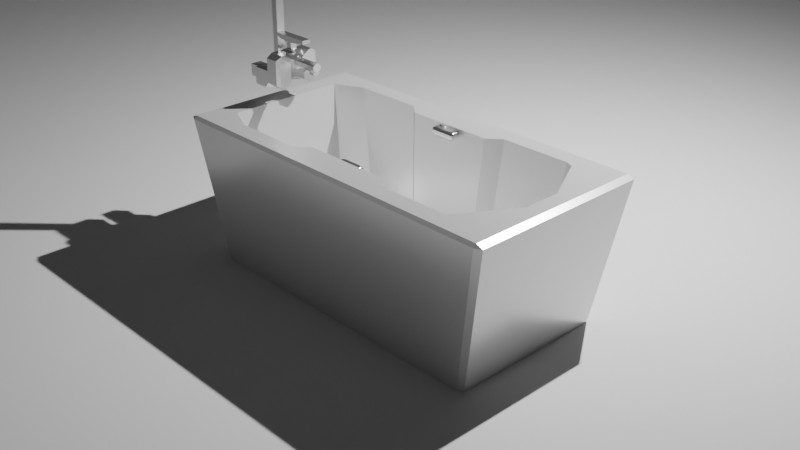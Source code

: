 # Source: bathtub.blend  (saved by Blender 4.2.66; exported with 4.5.12 LTS)
import bpy
from mathutils import Matrix  # noqa: F401  (used for matrix-valued properties, if any)

bpy.ops.wm.read_factory_settings(use_empty=True)
scene = bpy.context.scene
scene.name = 'Scene'

# ---- collections
col_collection = bpy.data.collections.new('Collection'); scene.collection.children.link(col_collection)

# ---- materials (node trees are filled in below, after node groups)
mat_material = bpy.data.materials.new('Material')
mat_material.alpha_threshold = 0.0
mat_material.use_transparent_shadow = False
mat_material.roughness = 0.5
mat_material.line_color = (0.0, 0.0, 0.0, 1.0)
mat_material_003 = bpy.data.materials.new('Material.003')

# ---- material node trees
mat_material.use_nodes = True; mat_material.node_tree.nodes.clear()
_N = mat_material.node_tree.nodes; _L = mat_material.node_tree.links
n0 = _N.new('ShaderNodeOutputMaterial'); n0.name = 'Material Output'; n0.location = (366, 239)
n1 = _N.new('ShaderNodeBsdfPrincipled'); n1.name = 'Principled BSDF'; n1.location = (-264, 227)
n1.inputs[3].default_value = 1.45
n2 = _N.new('ShaderNodeBsdfAnisotropic'); n2.name = 'Glossy BSDF'; n2.location = (-149, 487)
n2.inputs[1].default_value = 0.2846
n3 = _N.new('ShaderNodeMixShader'); n3.name = 'Mix Shader'; n3.location = (152, 298)
_L.new(n3.outputs[0], n0.inputs[0])
_L.new(n1.outputs[0], n3.inputs[1])
_L.new(n2.outputs[0], n3.inputs[2])
n0.is_active_output = True
mat_material_003.use_nodes = True; mat_material_003.node_tree.nodes.clear()
_N = mat_material_003.node_tree.nodes; _L = mat_material_003.node_tree.links
n0 = _N.new('ShaderNodeBsdfPrincipled'); n0.name = 'Principled BSDF'; n0.location = (10, 300)
n0.inputs[1].default_value = 0.95
n0.inputs[2].default_value = 0.2
n1 = _N.new('ShaderNodeOutputMaterial'); n1.name = 'Material Output'; n1.location = (300, 300)
_L.new(n0.outputs[0], n1.inputs[0])
n1.is_active_output = True

# ---- world
world_world = bpy.data.worlds.new('World'); scene.world = world_world
world_world.use_nodes = True; world_world.node_tree.nodes.clear()
_N = world_world.node_tree.nodes; _L = world_world.node_tree.links
n0 = _N.new('ShaderNodeOutputWorld'); n0.name = 'World Output'; n0.location = (300, 300)
n1 = _N.new('ShaderNodeBackground'); n1.name = 'Background'; n1.location = (10, 300)
n1.inputs[0].default_value = (0.05088, 0.05088, 0.05088, 1.0)
_L.new(n1.outputs[0], n0.inputs[0])
n0.is_active_output = True
world_world.color = (0.05088, 0.05088, 0.05088)
world_world.sun_shadow_jitter_overblur = 0.0

# ---- cameras
cam_camera = bpy.data.cameras.new('Camera')
cam_camera.clip_end = 100.0
cam_camera.ortho_scale = 7.314

# ---- lights
light_light = bpy.data.lights.new('Light', 'AREA')
light_light.energy = 1000.0
light_light.shadow_soft_size = 0.1
light_light.shape = 'RECTANGLE'
light_light.size = 0.1
light_light.size_y = 0.1

# ---- meshes
me_cube = bpy.data.meshes.new('Cube')
me_cube.from_pydata([(0.5868, 0.535, -0.6895), (0.5991, 0.6904, -0.4914), (0.6129, 0.5459, -0.4914), (0.6129, -0.5459, -0.4914), (0.5991, -0.6904, -0.4914), (0.5868, -0.535, -0.6895), (-0.7586, 0.5459, -0.4914), (-0.5991, 0.6904, -0.4914), (-0.5868, 0.535, -0.6895), (-0.5868, -0.535, -0.6895), (-0.5991, -0.6904, -0.4914), (-0.7586, -0.5459, -0.4914), (0.2639, 0.535, -0.6895), (-0.2639, 0.535, -0.6895), (-0.2694, 0.6904, -0.4914), (0.2694, 0.6904, -0.4914), (-0.2639, -0.535, -0.6895), (0.2639, -0.535, -0.6895), (0.2694, -0.6904, -0.4914), (-0.2694, -0.6904, -0.4914), (0.2026, 0.4521, -0.6895), (-0.2026, 0.4521, -0.6895), (-0.2069, 0.5835, -0.4914), (0.2069, 0.5835, -0.4914), (-0.2026, -0.4521, -0.6895), (0.2026, -0.4521, -0.6895), (0.2069, -0.5835, -0.4914), (-0.2069, -0.5835, -0.4914), (-0.855, -0.6312, 1.0), (-0.855, 0.6312, 1.0), (-0.6955, 0.7757, 1.0), (-0.7376, -0.7376, 1.0), (-0.2402, 0.6556, 1.0), (-0.2517, 0.6753, 1.0), (-0.3128, 0.7757, 1.0), (0.3128, 0.7757, 1.0), (0.3013, 0.7561, 1.0), (0.6955, 0.7757, 1.0), (0.7376, 0.7376, 1.0), (0.2402, 0.6556, 1.0), (-0.3128, -0.7757, 1.0), (-0.6955, -0.7757, 1.0), (0.2402, -0.6556, 1.0), (0.2517, -0.6753, 1.0), (-0.2402, -0.6556, 1.0), (-0.3013, -0.7561, 1.0), (0.6955, -0.7757, 1.0), (0.3128, -0.7757, 1.0), (0.8809, -0.1969, 1.0), (0.7537, -0.6238, 0.4289), (0.7537, 0.6238, 0.4289), (0.8809, 0.1969, 1.0), (0.9638, 1.0, 0.9638), (0.9638, 0.9638, 1.0), (1.0, 0.9638, 0.9638), (0.8267, 0.8577, -1.0), (0.8577, 0.8267, -1.0), (0.9638, -1.0, 0.9638), (1.0, -0.9638, 0.9638), (0.9638, -0.9638, 1.0), (0.8577, -0.8267, -1.0), (0.8267, -0.8577, -1.0), (-0.9638, 1.0, 0.9638), (-1.0, 0.9638, 0.9638), (-0.9638, 0.9638, 1.0), (-0.8577, 0.8267, -1.0), (-0.8267, 0.8577, -1.0), (-1.0, -0.9638, 0.9638), (-0.9638, -1.0, 0.9638), (-0.9638, -0.9638, 1.0), (-0.8267, -0.8577, -1.0), (-0.8577, -0.8267, -1.0)], [], [(56, 54, 58, 60), (3, 4, 46, 48, 49), (71, 67, 63, 65), (61, 57, 68, 70), (66, 62, 52, 55), (65, 66, 55, 56, 60, 61, 70, 71), (12, 17, 5, 0), (11, 6, 29, 28), (19, 10, 41, 40), (37, 38, 53, 64, 69, 31, 28, 29, 30, 34, 33, 32, 39, 36, 35), (0, 2, 1), (3, 5, 4), (6, 8, 7), (9, 11, 10), (8, 6, 11, 9), (13, 14, 7, 8), (10, 11, 28, 31, 41), (37, 1, 2, 50, 51, 38), (6, 7, 30, 29), (17, 18, 4, 5), (5, 3, 2, 0), (35, 15, 1, 37), (7, 14, 34, 30), (39, 23, 15, 35, 36), (9, 10, 19, 16), (25, 26, 18, 17), (0, 1, 15, 12), (21, 22, 14, 13), (4, 18, 47, 46), (27, 19, 40, 45, 44), (8, 9, 16, 13), (20, 25, 17, 12), (13, 16, 24, 21), (21, 24, 25, 20), (18, 26, 42, 43, 47), (26, 27, 44, 42), (12, 15, 23, 20), (20, 23, 22, 21), (16, 19, 27, 24), (24, 27, 26, 25), (14, 22, 32, 33, 34), (22, 23, 39, 32), (48, 51, 50, 49), (2, 3, 49, 50), (52, 53, 54), (57, 58, 59), (62, 63, 64), (67, 68, 69), (52, 62, 64, 53), (63, 67, 69, 64), (59, 69, 68, 57), (53, 59, 58, 54), (57, 61, 60, 58), (67, 71, 70, 68), (62, 66, 65, 63), (54, 56, 55, 52), (44, 45, 40, 41, 31, 69, 59, 53, 38, 51, 48, 46, 47, 43, 42)])
_uv = me_cube.uv_layers.new(name='UVMap')
_uv.uv.foreach_set('vector', [0.375, 0.5045, 0.6205, 0.5045, 0.6205, 0.7455, 0.375, 0.7455, 0.3973, 0.7244, 0.3973, 0.7757, 0.5649, 0.7736, 0.5649, 0.7264, 0.5505, 0.7262, 0.375, 0.004526, 0.6205, 0.004526, 0.6205, 0.2455, 0.375, 0.2455, 0.375, 0.7545, 0.6205, 0.7545, 0.6205, 0.9955, 0.375, 0.9955, 0.375, 0.2545, 0.6205, 0.2545, 0.6205, 0.4955, 0.375, 0.4955, 0.125, 0.5045, 0.1295, 0.5, 0.3705, 0.5, 0.375, 0.5045, 0.375, 0.7455, 0.3705, 0.75, 0.1295, 0.75, 0.125, 0.7455, 0.2828, 0.5265, 0.2828, 0.7235, 0.3484, 0.7235, 0.3484, 0.5265, 0.3973, 0.02565, 0.3973, 0.2244, 0.5649, 0.2264, 0.5649, 0.02359, 0.3973, 0.9081, 0.3973, 0.9743, 0.5649, 0.9764, 0.5649, 0.9088, 0.6631, 0.528, 0.6578, 0.5328, 0.6295, 0.5045, 0.8705, 0.5045, 0.8705, 0.7455, 0.8422, 0.7172, 0.8569, 0.7039, 0.8569, 0.5461, 0.8369, 0.528, 0.7891, 0.528, 0.7815, 0.5406, 0.78, 0.543, 0.72, 0.543, 0.7123, 0.5305, 0.7109, 0.528, 0.3484, 0.5265, 0.375, 0.5245, 0.3504, 0.5, 0.375, 0.7255, 0.3484, 0.7235, 0.3504, 0.75, 0.125, 0.5245, 0.1516, 0.5265, 0.1496, 0.5, 0.1516, 0.7235, 0.125, 0.7255, 0.1496, 0.75, 0.1516, 0.5265, 0.125, 0.5245, 0.125, 0.7255, 0.1516, 0.7235, 0.2172, 0.5265, 0.2165, 0.5, 0.1496, 0.5, 0.1516, 0.5265, 0.3973, 0.9743, 0.3955, 1.0, 0.5632, 1.0, 0.5645, 0.9826, 0.5649, 0.9764, 0.5649, 0.4764, 0.3973, 0.4743, 0.3973, 0.5256, 0.5505, 0.5238, 0.5649, 0.5236, 0.5649, 0.4888, 0.3973, 0.2244, 0.3973, 0.2757, 0.5649, 0.2736, 0.5649, 0.2264, 0.2828, 0.7235, 0.2835, 0.75, 0.3504, 0.75, 0.3484, 0.7235, 0.3484, 0.7235, 0.3973, 0.7244, 0.3973, 0.5256, 0.3484, 0.5265, 0.5649, 0.4088, 0.3973, 0.4081, 0.3973, 0.4743, 0.5649, 0.4764, 0.3973, 0.2757, 0.3973, 0.3419, 0.5649, 0.3412, 0.5649, 0.2736, 0.5649, 0.3863, 0.3973, 0.386, 0.3973, 0.4081, 0.5649, 0.4088, 0.5649, 0.4051, 0.1516, 0.7235, 0.1496, 0.75, 0.2165, 0.75, 0.2172, 0.7235, 0.2609, 0.7235, 0.2612, 0.75, 0.2835, 0.75, 0.2828, 0.7235, 0.3484, 0.5265, 0.3504, 0.5, 0.2835, 0.5, 0.2828, 0.5265, 0.2391, 0.5265, 0.2388, 0.5, 0.2165, 0.5, 0.2172, 0.5265, 0.3973, 0.7757, 0.3973, 0.8419, 0.5649, 0.8412, 0.5649, 0.7736, 0.3973, 0.886, 0.3973, 0.9081, 0.5649, 0.9088, 0.5649, 0.9051, 0.5649, 0.8863, 0.1516, 0.5265, 0.1516, 0.7235, 0.2172, 0.7235, 0.2172, 0.5265, 0.2609, 0.5265, 0.2609, 0.7235, 0.2828, 0.7235, 0.2828, 0.5265, 0.2172, 0.5265, 0.2172, 0.7235, 0.2391, 0.7235, 0.2391, 0.5265, 0.2391, 0.5265, 0.2391, 0.7235, 0.2609, 0.7235, 0.2609, 0.5265, 0.3973, 0.8419, 0.3973, 0.864, 0.5649, 0.8637, 0.5649, 0.8601, 0.5649, 0.8412, 0.3973, 0.864, 0.3973, 0.886, 0.5649, 0.8863, 0.5649, 0.8637, 0.2828, 0.5265, 0.2835, 0.5, 0.2612, 0.5, 0.2609, 0.5265, 0.2609, 0.5265, 0.2612, 0.5, 0.2388, 0.5, 0.2391, 0.5265, 0.2172, 0.7235, 0.2165, 0.75, 0.2388, 0.75, 0.2391, 0.7235, 0.2391, 0.7235, 0.2388, 0.75, 0.2612, 0.75, 0.2609, 0.7235, 0.3973, 0.3419, 0.3973, 0.364, 0.5649, 0.3637, 0.5649, 0.3601, 0.5649, 0.3412, 0.3973, 0.364, 0.3973, 0.386, 0.5649, 0.3863, 0.5649, 0.3637, 0.6431, 0.7039, 0.6431, 0.5461, 0.6431, 0.547, 0.6431, 0.703, 0.3973, 0.5256, 0.3973, 0.7244, 0.5505, 0.7262, 0.5505, 0.5238, 0.6205, 0.4955, 0.625, 0.4955, 0.6205, 0.5, 0.6205, 0.7545, 0.6205, 0.75, 0.625, 0.7545, 0.6205, 0.25, 0.6205, 0.2455, 0.625, 0.2455, 0.6205, 0.004526, 0.6205, 0.0, 0.625, 0.004526, 0.6205, 0.4955, 0.6205, 0.2545, 0.625, 0.2545, 0.625, 0.4955, 0.6205, 0.2455, 0.6205, 0.004526, 0.625, 0.004526, 0.625, 0.2455, 0.625, 0.7545, 0.625, 0.9955, 0.6205, 0.9955, 0.6205, 0.7545, 0.6295, 0.5045, 0.6295, 0.7458, 0.6205, 0.7455, 0.6205, 0.5045, 0.6205, 0.7545, 0.375, 0.7545, 0.375, 0.7455, 0.6205, 0.7455, 0.6205, 0.004526, 0.375, 0.004526, 0.375, 0.0, 0.6205, 0.0, 0.6205, 0.2545, 0.375, 0.2545, 0.375, 0.2455, 0.6205, 0.2455, 0.6205, 0.5045, 0.375, 0.5045, 0.375, 0.4955, 0.6205, 0.4955, 0.78, 0.707, 0.7877, 0.7195, 0.7891, 0.722, 0.8369, 0.722, 0.8422, 0.7172, 0.8705, 0.7455, 0.6295, 0.7458, 0.6295, 0.5045, 0.6578, 0.5328, 0.6431, 0.5461, 0.6431, 0.7039, 0.6631, 0.722, 0.7109, 0.722, 0.7185, 0.7094, 0.72, 0.707])
me_cube.materials.append(mat_material)
me_cube.use_mirror_vertex_groups = False
me_cube.update()
me_cube_002 = bpy.data.meshes.new('Cube.002')
me_cube_002.from_pydata([(-1.0, -1.0, -1.0), (-1.0, -1.0, 1.0), (-1.0, 1.0, -1.0), (-1.0, 1.0, 1.0), (1.0, -1.0, -1.0), (1.0, -1.0, 1.0), (1.0, 1.0, -1.0), (1.0, 1.0, 1.0), (0.5868, 1.0, -1.0), (-0.5868, 1.0, -1.0), (-0.5868, 1.0, 1.0), (0.5868, 1.0, 1.0), (-0.5868, -1.0, -1.0), (0.5868, -1.0, -1.0), (0.5868, -1.0, 1.0), (-0.5868, -1.0, 1.0), (-1.0, 0.2524, -1.0), (-1.0, 0.2524, 1.0), (1.0, 0.2524, -1.0), (1.0, 0.2524, 1.0), (0.5868, 0.2524, 1.0), (-0.5868, 0.2524, 1.0), (-0.5868, 0.2524, -1.0), (0.5868, 0.2524, -1.0), (-1.0, -3.048, -1.0), (-1.0, -3.048, 1.0), (1.0, -3.048, 1.0), (1.0, -3.048, -1.0), (0.5868, -3.048, -1.0), (-0.5868, -3.048, 1.0), (-0.5868, -3.048, -1.0), (0.5868, -3.048, 1.0)], [], [(16, 17, 3, 2), (8, 11, 7, 6), (18, 19, 5, 4), (1, 0, 24, 25), (23, 18, 4, 13), (21, 17, 1, 15), (19, 20, 14, 5), (16, 22, 12, 0), (12, 15, 29, 30), (2, 3, 10, 9), (9, 10, 11, 8), (9, 8, 23, 22), (2, 9, 22, 16), (11, 10, 21, 20), (7, 11, 20, 19), (10, 3, 17, 21), (8, 6, 18, 23), (6, 7, 19, 18), (0, 1, 17, 16), (14, 20, 23, 13), (15, 12, 22, 21), (23, 20, 21, 22), (30, 29, 25, 24), (27, 26, 31, 28), (13, 4, 27, 28), (5, 14, 31, 26), (14, 13, 28, 31), (15, 1, 25, 29), (4, 5, 26, 27), (0, 12, 30, 24)])
me_cube_002.polygons.foreach_set('use_smooth', [True] * 30)
_uv = me_cube_002.uv_layers.new(name='UVMap')
_uv.uv.foreach_set('vector', [0.375, 0.125, 0.625, 0.125, 0.625, 0.25, 0.375, 0.25, 0.375, 0.4167, 0.625, 0.4167, 0.625, 0.5, 0.375, 0.5, 0.375, 0.625, 0.625, 0.625, 0.625, 0.75, 0.375, 0.75, 0.625, 0.0, 0.375, 0.0, 0.375, 0.0, 0.625, 0.0, 0.2917, 0.625, 0.375, 0.625, 0.375, 0.75, 0.2917, 0.75, 0.7917, 0.625, 0.875, 0.625, 0.875, 0.75, 0.7917, 0.75, 0.625, 0.625, 0.7083, 0.625, 0.7083, 0.75, 0.625, 0.75, 0.125, 0.625, 0.2083, 0.625, 0.2083, 0.75, 0.125, 0.75, 0.375, 0.9167, 0.625, 0.9167, 0.625, 0.9167, 0.375, 0.9167, 0.375, 0.25, 0.625, 0.25, 0.625, 0.3333, 0.375, 0.3333, 0.375, 0.3333, 0.625, 0.3333, 0.625, 0.4167, 0.375, 0.4167, 0.2083, 0.5, 0.2917, 0.5, 0.2917, 0.625, 0.2083, 0.625, 0.125, 0.5, 0.2083, 0.5, 0.2083, 0.625, 0.125, 0.625, 0.7083, 0.5, 0.7917, 0.5, 0.7917, 0.625, 0.7083, 0.625, 0.625, 0.5, 0.7083, 0.5, 0.7083, 0.625, 0.625, 0.625, 0.7917, 0.5, 0.875, 0.5, 0.875, 0.625, 0.7917, 0.625, 0.2917, 0.5, 0.375, 0.5, 0.375, 0.625, 0.2917, 0.625, 0.375, 0.5, 0.625, 0.5, 0.625, 0.625, 0.375, 0.625, 0.375, 0.0, 0.625, 0.0, 0.625, 0.125, 0.375, 0.125, 0.625, 0.8333, 0.7083, 0.625, 0.2917, 0.625, 0.375, 0.8333, 0.625, 0.9167, 0.375, 0.9167, 0.2083, 0.625, 0.7917, 0.625, 0.2917, 0.625, 0.7083, 0.625, 0.7917, 0.625, 0.2083, 0.625, 0.375, 0.9167, 0.625, 0.9167, 0.625, 1.0, 0.375, 1.0, 0.375, 0.75, 0.625, 0.75, 0.625, 0.8333, 0.375, 0.8333, 0.2917, 0.75, 0.375, 0.75, 0.375, 0.75, 0.2917, 0.75, 0.625, 0.75, 0.7083, 0.75, 0.7083, 0.75, 0.625, 0.75, 0.625, 0.8333, 0.375, 0.8333, 0.375, 0.8333, 0.625, 0.8333, 0.7917, 0.75, 0.875, 0.75, 0.875, 0.75, 0.7917, 0.75, 0.375, 0.75, 0.625, 0.75, 0.625, 0.75, 0.375, 0.75, 0.125, 0.75, 0.2083, 0.75, 0.2083, 0.75, 0.125, 0.75])
me_cube_002.materials.append(mat_material_003)
me_cube_002.update()
me_cube_001 = bpy.data.meshes.new('Cube.001')
me_cube_001.from_pydata([(-0.3333, 0.2725, 1.0), (0.3333, 0.2725, 1.0), (1.0, 0.2725, 0.0), (0.02322, -1.111, 0.7734), (0.1823, -1.111, 0.6143), (-1.0, 0.2725, 0.0), (-0.3333, 0.2725, 0.0), (0.3333, 0.2725, 0.0), (-0.3333, 1.565, -1.0), (-1.0, 1.565, -1.0), (1.0, 1.565, 0.0), (1.0, 1.565, -1.0), (-1.0, 1.565, 0.0), (0.3333, 1.565, -1.0), (-0.3333, 1.565, 0.0), (0.3333, 1.565, 0.0), (0.1358, -0.623, 1.147), (-0.1358, -0.623, 1.147), (-0.1358, -0.1045, 1.147), (0.1358, -0.1045, 1.147), (0.1358, -0.623, 1.459), (-0.1358, -0.623, 1.459), (-0.1358, -0.1045, 1.459), (0.1358, -0.1045, 1.459), (0.1812, -0.7097, 1.547), (-0.1812, -0.7097, 1.547), (-0.1812, -0.01786, 1.547), (0.1812, -0.01786, 1.547), (0.1812, -2.236, 1.67), (-0.1812, -2.236, 1.67), (-0.1812, 0.8382, 1.67), (0.1812, 0.8382, 1.67), (0.1812, -2.236, 1.885), (-0.1812, -2.236, 1.885), (-0.1812, 0.8382, 1.885), (0.1812, 0.8382, 1.885), (-0.1749, 0.4936, 0.7624), (0.1749, 0.4936, 0.7624), (-0.1749, 0.4936, 0.2376), (0.1749, 0.4936, 0.2376), (-0.1749, 0.9088, 0.7624), (0.1749, 0.9088, 0.7624), (-0.1749, 0.9088, 0.2376), (0.1749, 0.9088, 0.2376), (-0.1749, 1.477, 0.7624), (0.1749, 1.477, 0.7624), (-0.1749, 1.477, 0.2376), (0.1749, 1.477, 0.2376), (-0.1749, 0.9088, 20.55), (0.1749, 0.9088, 20.55), (-0.1749, 1.477, 20.55), (0.1749, 1.477, 20.55), (0.1749, 1.477, 20.35), (0.1749, 0.9088, 20.35), (-0.1749, 0.9088, 20.35), (-0.1749, 1.477, 20.35), (0.04247, -1.0, 1.0), (0.3333, -1.0, 0.7091), (0.6242, -1.0, 1.0), (0.3333, -0.7091, 1.0), (0.2057, -0.7564, 1.095), (-0.3333, -1.0, 0.7091), (-0.04247, -1.0, 1.0), (-0.2057, -0.7564, 1.095), (-0.3333, -0.7091, 1.0), (-0.6242, -1.0, 1.0), (0.3333, -1.0, 0.2909), (0.04247, -1.0, 0.0), (0.3333, -0.7091, 0.0), (0.3333, -1.0, -0.2909), (0.6242, -1.0, 0.0), (-0.04247, -1.0, 0.0), (-0.3333, -1.0, 0.2909), (-0.6242, -1.0, 0.0), (-0.3333, -1.0, -0.2909), (-0.3333, -0.7091, 0.0), (0.1823, -3.458, 0.6143), (0.02322, -3.458, 0.7734), (-0.02322, -3.458, 0.7734), (-0.1823, -3.458, 0.6143), (0.02322, -3.458, 0.2266), (0.1823, -3.458, 0.3857), (-0.1823, -3.458, 0.3857), (-0.02322, -3.458, 0.2266), (0.748, 0.2725, 1.0), (1.0, 0.2725, 0.748), (-0.1823, -1.111, 0.6143), (0.748, -1.0, 1.0), (-1.0, 0.2725, 0.748), (-0.748, 0.2725, 1.0), (-0.748, -1.0, 1.0), (-0.02322, -1.111, 0.7734), (1.0, 0.2725, -0.7051), (0.7051, 0.2725, -1.0), (1.0, 0.5674, -1.0), (0.7051, -1.0, -1.0), (-0.1823, -1.111, 0.3857), (-0.7051, 0.2725, -1.0), (-1.0, 0.2725, -0.7051), (-1.0, 0.5674, -1.0), (-0.02322, -1.111, 0.2266), (-0.7051, -1.0, -1.0), (0.6283, 0.2725, -1.0), (0.3333, 0.2725, -0.7051), (0.3333, 0.5674, -1.0), (-0.3333, 0.2725, -0.7051), (-0.6283, 0.2725, -1.0), (-0.3333, 0.5674, -1.0), (-0.6283, -1.0, -1.0), (-0.3333, -1.0, -0.7051), (0.3333, -1.0, -0.7051), (0.6283, -1.0, -1.0), (-1.0, -0.846, 0.0), (-0.846, -1.0, 0.0), (0.846, -1.0, 0.0), (1.0, -0.846, 0.0), (0.846, -1.0, 0.902), (1.0, -0.846, 0.748), (-1.0, -0.846, 0.748), (-0.846, -1.0, 0.902), (1.0, -0.846, -0.7051), (0.846, -1.0, -0.8591), (-0.846, -1.0, -0.8591), (-1.0, -0.846, -0.7051), (0.1823, -1.111, 0.3857), (0.02322, -1.111, 0.2266), (-0.123, -3.288, 0.2266), (-0.1823, -3.288, 0.6143), (0.02322, -3.288, 0.7734), (0.1823, -3.288, 0.3857), (0.123, -3.288, 0.2266), (0.1823, -3.288, 0.6143), (-0.1823, -3.288, 0.3857), (-0.02322, -3.288, 0.7734), (0.123, -2.782, 0.2266), (0.1823, -2.782, 0.6143), (-0.1823, -2.782, 0.3857), (-0.02322, -2.782, 0.7734), (-0.123, -2.782, 0.2266), (-0.1823, -2.782, 0.6143), (0.02322, -2.782, 0.7734), (0.1823, -2.782, 0.3857), (-0.123, -2.782, 0.04043), (-0.08909, -2.816, 0.006545), (-0.08909, -3.254, 0.006545), (-0.123, -3.288, 0.04043), (0.08909, -3.254, 0.006545), (0.123, -3.288, 0.04043), (0.08909, -2.816, 0.006545), (0.123, -2.782, 0.04043), (0.1749, 0.9088, 19.8), (-0.1749, 0.9088, 19.8), (-0.1749, 1.477, 19.8), (0.1749, 1.477, 19.8), (0.1749, -9.988, 20.35), (-0.1749, -9.988, 20.35), (0.1749, -9.988, 19.8), (-0.1749, -9.988, 19.8), (0.1749, -10.65, 20.35), (-0.1749, -10.65, 20.35), (0.1749, -10.65, 19.8), (-0.1749, -10.65, 19.8), (0.2616, -9.824, 19.62), (-0.2616, -9.824, 19.62), (0.2616, -10.81, 19.62), (-0.2616, -10.81, 19.62), (0.8504, -8.713, 19.39), (-0.8504, -8.713, 19.39), (0.8504, -11.92, 19.39), (-0.8504, -11.92, 19.39), (0.8504, -8.713, 19.03), (-0.8504, -8.713, 19.03), (0.8504, -11.92, 19.03), (-0.8504, -11.92, 19.03), (-0.3333, 1.846, -1.0), (-1.0, 1.846, -1.0), (1.0, 1.846, 0.0), (1.0, 1.846, -1.0), (-1.0, 1.846, 0.0), (0.3333, 1.846, -1.0), (-0.3333, 1.846, 0.0), (0.3333, 1.846, 0.0), (-0.232, 2.364, -0.848), (-0.696, 2.364, -0.848), (0.696, 2.364, -0.152), (0.696, 2.364, -0.848), (-0.696, 2.364, -0.152), (0.232, 2.364, -0.848), (-0.232, 2.364, -0.152), (0.232, 2.364, -0.152), (-0.232, 3.247, -0.848), (-0.696, 3.247, -0.848), (0.696, 3.247, -0.152), (0.696, 3.247, -0.848), (-0.696, 3.247, -0.152), (0.232, 3.247, -0.848), (-0.232, 3.247, -0.152), (0.232, 3.247, -0.152)], [], [(127, 132, 82, 79), (5, 88, 89, 0, 6), (0, 89, 90, 65, 64), (94, 93, 102, 104, 13, 11), (84, 87, 116, 117, 85), (95, 121, 114, 70, 69, 110, 111), (92, 2, 115, 120), (1, 7, 39, 37), (99, 98, 5, 12, 9), (129, 131, 76, 81), (0, 64, 63, 17, 18), (128, 133, 78, 77), (1, 0, 18, 19), (68, 67, 71, 75, 6, 7), (5, 6, 14, 12), (6, 105, 107, 8, 14), (102, 93, 95, 111), (97, 106, 108, 101), (80, 81, 76, 77, 78, 79, 82, 83), (126, 130, 80, 83), (103, 110, 69, 68, 7), (15, 10, 176, 181), (8, 9, 175, 174), (2, 85, 117, 115), (105, 6, 75, 74, 109), (7, 2, 10, 15), (107, 106, 97, 99, 9, 8), (123, 112, 5, 98), (114, 116, 87, 58, 57, 66, 70), (60, 59, 1, 19, 16), (73, 72, 61, 65, 90, 119, 113), (63, 62, 56, 60, 16, 17), (16, 19, 23, 20), (108, 109, 74, 73, 113, 122, 101), (104, 103, 7, 15, 13), (20, 23, 27, 24), (17, 16, 20, 21), (18, 17, 21, 22), (19, 18, 22, 23), (24, 27, 31, 28), (21, 20, 24, 25), (22, 21, 25, 26), (23, 22, 26, 27), (30, 29, 33, 34), (25, 24, 28, 29), (26, 25, 29, 30), (27, 26, 30, 31), (35, 34, 33, 32), (31, 30, 34, 35), (28, 31, 35, 32), (29, 28, 32, 33), (36, 37, 41, 40), (7, 6, 38, 39), (6, 0, 36, 38), (0, 1, 37, 36), (41, 43, 47, 45), (39, 38, 42, 43), (38, 36, 40, 42), (37, 39, 43, 41), (46, 44, 45, 47), (53, 52, 51, 49), (43, 42, 46, 47), (42, 40, 44, 46), (48, 49, 51, 50), (54, 53, 49, 48), (55, 54, 48, 50), (52, 55, 50, 51), (153, 152, 55, 52), (152, 151, 54, 55), (150, 53, 154, 156), (150, 153, 52, 53), (56, 57, 58, 59, 60), (61, 62, 63, 64, 65), (66, 67, 68, 69, 70), (71, 72, 73, 74, 75), (126, 83, 82, 132), (91, 62, 61, 86), (4, 57, 56, 3), (129, 81, 80, 130), (7, 1, 84, 85, 2), (90, 89, 88, 118, 119), (95, 93, 92, 120, 121), (84, 1, 59, 58, 87), (92, 93, 94), (97, 98, 99), (102, 103, 104), (105, 106, 107), (66, 124, 125, 67), (97, 101, 122, 123, 98), (105, 109, 108, 106), (102, 111, 110, 103), (2, 92, 94, 11, 10), (116, 114, 115, 117), (113, 119, 118, 112), (114, 121, 120, 115), (122, 113, 112, 123), (112, 118, 88, 5), (135, 4, 3, 140), (137, 91, 86, 139), (71, 100, 96, 72), (71, 67, 125, 100), (56, 62, 91, 3), (66, 57, 4, 124), (61, 72, 96, 86), (78, 133, 127, 79), (76, 131, 128, 77), (141, 129, 130, 134), (138, 126, 132, 136), (140, 137, 133, 128), (141, 135, 131, 129), (139, 136, 132, 127), (86, 96, 136, 139), (124, 4, 135, 141), (3, 91, 137, 140), (100, 125, 134, 138), (100, 138, 136, 96), (124, 141, 134, 125), (133, 137, 139, 127), (131, 135, 140, 128), (138, 134, 149, 142), (130, 126, 145, 147), (134, 130, 147, 149), (143, 148, 146, 144), (143, 144, 145, 142), (147, 145, 144, 146), (146, 148, 149, 147), (148, 143, 142, 149), (126, 138, 142, 145), (41, 45, 153, 150), (40, 41, 150, 151), (44, 40, 151, 152), (45, 44, 152, 153), (154, 155, 159, 158), (53, 54, 155, 154), (151, 150, 156, 157), (54, 151, 157, 155), (161, 160, 158, 159), (160, 161, 165, 164), (156, 154, 158, 160), (155, 157, 161, 159), (162, 164, 168, 166), (157, 156, 162, 163), (156, 160, 164, 162), (161, 157, 163, 165), (169, 167, 171, 173), (163, 162, 166, 167), (165, 163, 167, 169), (164, 165, 169, 168), (171, 170, 172, 173), (168, 169, 173, 172), (166, 168, 172, 170), (167, 166, 170, 171), (176, 177, 185, 184), (177, 179, 187, 185), (13, 15, 181, 179), (11, 13, 179, 177), (10, 11, 177, 176), (12, 14, 180, 178), (14, 8, 174, 180), (9, 12, 178, 175), (187, 189, 197, 195), (189, 184, 192, 197), (178, 180, 188, 186), (180, 174, 182, 188), (175, 178, 186, 183), (174, 175, 183, 182), (181, 176, 184, 189), (179, 181, 189, 187), (191, 194, 196, 190), (195, 197, 192, 193), (185, 187, 195, 193), (184, 185, 193, 192), (186, 188, 196, 194), (188, 182, 190, 196), (183, 186, 194, 191), (182, 183, 191, 190)])
_uv = me_cube_001.uv_layers.new(name='UVMap')
_uv.uv.foreach_set('vector', [0.5886, 0.9167, 0.5364, 0.9167, 0.5364, 0.9167, 0.5886, 0.9167, 0.5, 0.25, 0.5935, 0.25, 0.625, 0.2815, 0.625, 0.3333, 0.5, 0.3333, 0.7917, 0.5, 0.8435, 0.5, 0.8435, 0.75, 0.828, 0.75, 0.7917, 0.6929, 0.375, 0.5, 0.3381, 0.5, 0.3285, 0.5, 0.2917, 0.5, 0.2917, 0.5, 0.375, 0.5, 0.6565, 0.5, 0.6565, 0.75, 0.632, 0.75, 0.5935, 0.7197, 0.5935, 0.5, 0.375, 0.7869, 0.3926, 0.7692, 0.5, 0.7692, 0.5, 0.797, 0.4636, 0.8333, 0.4119, 0.8333, 0.375, 0.7965, 0.4119, 0.5, 0.5, 0.5, 0.5, 0.7197, 0.4119, 0.7197, 0.625, 0.4167, 0.5, 0.4167, 0.5, 0.4167, 0.625, 0.4167, 0.375, 0.25, 0.4119, 0.25, 0.5, 0.25, 0.5, 0.25, 0.375, 0.25, 0.5364, 0.8333, 0.5886, 0.8333, 0.5886, 0.8333, 0.5364, 0.8333, 0.7917, 0.5, 0.7917, 0.6929, 0.7917, 0.75, 0.7917, 0.75, 0.7917, 0.5, 0.7447, 0.75, 0.7553, 0.75, 0.7553, 0.75, 0.7447, 0.75, 0.625, 0.4167, 0.625, 0.3333, 0.625, 0.3333, 0.625, 0.4167, 0.5, 0.7381, 0.5, 0.8697, 0.5, 0.8803, 0.5, 0.7833, 0.5, 0.3333, 0.5, 0.4167, 0.5, 0.25, 0.5, 0.3333, 0.5, 0.3333, 0.5, 0.25, 0.5, 0.3333, 0.2944, 0.4508, 0.2083, 0.5, 0.2083, 0.5, 0.5, 0.3333, 0.3285, 0.5, 0.3381, 0.5, 0.3381, 0.75, 0.3285, 0.75, 0.1619, 0.5, 0.1715, 0.5, 0.1715, 0.75, 0.1619, 0.75, 0.5, 0.8697, 0.5364, 0.8333, 0.5886, 0.8333, 0.625, 0.8697, 0.625, 0.8803, 0.5886, 0.9167, 0.5364, 0.9167, 0.5, 0.8803, 0.5, 0.8803, 0.5, 0.8697, 0.5, 0.8697, 0.5, 0.8803, 0.3531, 0.4754, 0.3531, 0.7746, 0.4394, 0.8091, 0.5, 0.7381, 0.5, 0.4167, 0.5, 0.4167, 0.5, 0.5, 0.5, 0.5, 0.5, 0.4167, 0.2083, 0.5, 0.125, 0.5, 0.125, 0.5, 0.2083, 0.5, 0.5, 0.5, 0.5935, 0.5, 0.5935, 0.7197, 0.5, 0.7197, 0.2944, 0.4508, 0.5, 0.3333, 0.5, 0.7833, 0.4152, 0.8682, 0.2944, 0.7992, 0.5, 0.4167, 0.5, 0.5, 0.5, 0.5, 0.5, 0.4167, 0.2083, 0.5, 0.1715, 0.5, 0.1619, 0.5, 0.125, 0.5, 0.125, 0.5, 0.2083, 0.5, 0.4119, 0.03026, 0.5, 0.03026, 0.5, 0.25, 0.4119, 0.25, 0.5, 0.7692, 0.6128, 0.7692, 0.625, 0.7815, 0.625, 0.797, 0.5886, 0.8333, 0.5364, 0.8333, 0.5, 0.797, 0.7083, 0.75, 0.7083, 0.6929, 0.7083, 0.5, 0.7083, 0.5, 0.7083, 0.75, 0.5, 0.953, 0.5364, 0.9167, 0.5886, 0.9167, 0.625, 0.953, 0.625, 0.9685, 0.6128, 0.9808, 0.5, 0.9808, 0.7917, 0.75, 0.7553, 0.75, 0.7447, 0.75, 0.7083, 0.75, 0.7083, 0.75, 0.7917, 0.75, 0.7083, 0.75, 0.7083, 0.5, 0.7083, 0.5, 0.7083, 0.75, 0.375, 0.9535, 0.4119, 0.9167, 0.4636, 0.9167, 0.5, 0.953, 0.5, 0.9808, 0.3926, 0.9808, 0.375, 0.9631, 0.2917, 0.5, 0.3531, 0.4754, 0.5, 0.4167, 0.5, 0.4167, 0.2917, 0.5, 0.7083, 0.75, 0.7083, 0.5, 0.7083, 0.5, 0.7083, 0.75, 0.7917, 0.75, 0.7083, 0.75, 0.7083, 0.75, 0.7917, 0.75, 0.7917, 0.5, 0.7917, 0.75, 0.7917, 0.75, 0.7917, 0.5, 0.625, 0.4167, 0.625, 0.3333, 0.625, 0.3333, 0.625, 0.4167, 0.7083, 0.75, 0.7083, 0.5, 0.7083, 0.5, 0.7083, 0.75, 0.7917, 0.75, 0.7083, 0.75, 0.7083, 0.75, 0.7917, 0.75, 0.7917, 0.5, 0.7917, 0.75, 0.7917, 0.75, 0.7917, 0.5, 0.625, 0.4167, 0.625, 0.3333, 0.625, 0.3333, 0.625, 0.4167, 0.7917, 0.5, 0.7917, 0.75, 0.7917, 0.75, 0.7917, 0.5, 0.7917, 0.75, 0.7083, 0.75, 0.7083, 0.75, 0.7917, 0.75, 0.7917, 0.5, 0.7917, 0.75, 0.7917, 0.75, 0.7917, 0.5, 0.625, 0.4167, 0.625, 0.3333, 0.625, 0.3333, 0.625, 0.4167, 0.7083, 0.5, 0.7917, 0.5, 0.7917, 0.75, 0.7083, 0.75, 0.625, 0.4167, 0.625, 0.3333, 0.625, 0.3333, 0.625, 0.4167, 0.7083, 0.75, 0.7083, 0.5, 0.7083, 0.5, 0.7083, 0.75, 0.7917, 0.75, 0.7083, 0.75, 0.7083, 0.75, 0.7917, 0.75, 0.625, 0.3333, 0.625, 0.4167, 0.625, 0.4167, 0.625, 0.3333, 0.5, 0.4167, 0.5, 0.3333, 0.5, 0.3333, 0.5, 0.4167, 0.5, 0.3333, 0.625, 0.3333, 0.625, 0.3333, 0.5, 0.3333, 0.625, 0.3333, 0.625, 0.4167, 0.625, 0.4167, 0.625, 0.3333, 0.625, 0.4167, 0.5, 0.4167, 0.5, 0.4167, 0.625, 0.4167, 0.5, 0.4167, 0.5, 0.3333, 0.5, 0.3333, 0.5, 0.4167, 0.5, 0.3333, 0.625, 0.3333, 0.625, 0.3333, 0.5, 0.3333, 0.625, 0.4167, 0.5, 0.4167, 0.5, 0.4167, 0.625, 0.4167, 0.5, 0.3333, 0.625, 0.3333, 0.625, 0.4167, 0.5, 0.4167, 0.625, 0.4167, 0.625, 0.4167, 0.625, 0.4167, 0.625, 0.4167, 0.5, 0.4167, 0.5, 0.3333, 0.5, 0.3333, 0.5, 0.4167, 0.5, 0.3333, 0.625, 0.3333, 0.625, 0.3333, 0.5, 0.3333, 0.625, 0.3333, 0.625, 0.4167, 0.625, 0.4167, 0.625, 0.3333, 0.625, 0.3333, 0.625, 0.4167, 0.625, 0.4167, 0.625, 0.3333, 0.625, 0.3333, 0.625, 0.3333, 0.625, 0.3333, 0.625, 0.3333, 0.625, 0.4167, 0.625, 0.3333, 0.625, 0.3333, 0.625, 0.4167, 0.625, 0.4167, 0.625, 0.3333, 0.625, 0.3333, 0.625, 0.4167, 0.625, 0.3333, 0.625, 0.3333, 0.625, 0.3333, 0.625, 0.3333, 0.625, 0.4167, 0.625, 0.4167, 0.625, 0.4167, 0.625, 0.4167, 0.625, 0.4167, 0.625, 0.4167, 0.625, 0.4167, 0.625, 0.4167, 0.625, 0.8333, 0.5886, 0.8333, 0.625, 0.797, 0.625, 0.8333, 0.625, 0.8333, 0.5886, 0.9167, 0.625, 0.9167, 0.625, 0.9167, 0.625, 0.9167, 0.625, 0.953, 0.5, 0.8333, 0.5, 0.8333, 0.5, 0.7381, 0.4394, 0.8091, 0.5, 0.8333, 0.5, 0.9167, 0.5, 0.9167, 0.5, 0.953, 0.4636, 0.9167, 0.5, 0.9167, 0.5, 0.8803, 0.5, 0.8803, 0.5364, 0.9167, 0.5364, 0.9167, 0.625, 0.9167, 0.625, 0.9167, 0.5886, 0.9167, 0.5886, 0.9167, 0.5886, 0.8333, 0.5886, 0.8333, 0.625, 0.8333, 0.625, 0.8333, 0.5364, 0.8333, 0.5364, 0.8333, 0.5, 0.8697, 0.5, 0.8697, 0.5, 0.4167, 0.625, 0.4167, 0.625, 0.4685, 0.5935, 0.5, 0.5, 0.5, 0.625, 0.0, 0.625, 0.25, 0.5935, 0.25, 0.5935, 0.03026, 0.6128, 0.0, 0.3381, 0.75, 0.3381, 0.5, 0.4119, 0.5, 0.4119, 0.7197, 0.3734, 0.75, 0.6565, 0.5, 0.7083, 0.5, 0.7083, 0.6929, 0.672, 0.75, 0.6565, 0.75, 0.4119, 0.5, 0.375, 0.5, 0.375, 0.5, 0.1619, 0.5, 0.125, 0.5, 0.125, 0.5, 0.3285, 0.5, 0.2917, 0.5, 0.2917, 0.5, 0.2944, 0.4508, 0.2083, 0.5, 0.2083, 0.5, 0.5364, 0.8333, 0.5364, 0.8333, 0.5, 0.8697, 0.5, 0.8697, 0.1619, 0.5, 0.1619, 0.75, 0.1442, 0.75, 0.125, 0.7197, 0.125, 0.5, 0.2944, 0.4508, 0.2944, 0.7992, 0.1715, 0.75, 0.1715, 0.5, 0.3285, 0.5, 0.3285, 0.75, 0.3531, 0.7746, 0.3531, 0.4754, 0.5, 0.5, 0.4119, 0.5, 0.375, 0.5, 0.375, 0.5, 0.5, 0.5, 0.6128, 0.7692, 0.5, 0.7692, 0.5, 0.7197, 0.5935, 0.7197, 0.5, 0.0, 0.5935, 0.0, 0.5935, 0.03026, 0.5, 0.03026, 0.5, 0.7692, 0.3926, 0.7692, 0.4119, 0.7197, 0.5, 0.7197, 0.3926, 0.9808, 0.5, 0.9808, 0.5, 1.0, 0.4119, 1.0, 0.5, 0.03026, 0.5935, 0.03026, 0.5935, 0.25, 0.5, 0.25, 0.5886, 0.8333, 0.5886, 0.8333, 0.625, 0.8333, 0.625, 0.8333, 0.625, 0.9167, 0.625, 0.9167, 0.5886, 0.9167, 0.5886, 0.9167, 0.5, 0.8803, 0.5, 0.8803, 0.5364, 0.9167, 0.5364, 0.9167, 0.5, 0.8803, 0.5, 0.8697, 0.5, 0.8697, 0.5, 0.8803, 0.7447, 0.75, 0.7553, 0.75, 0.7553, 0.75, 0.7447, 0.75, 0.5364, 0.8333, 0.5886, 0.8333, 0.5886, 0.8333, 0.5364, 0.8333, 0.5886, 0.9167, 0.5364, 0.9167, 0.5364, 0.9167, 0.5886, 0.9167, 0.625, 0.9167, 0.625, 0.9167, 0.5886, 0.9167, 0.5886, 0.9167, 0.5886, 0.8333, 0.5886, 0.8333, 0.625, 0.8333, 0.625, 0.8333, 0.5364, 0.8333, 0.5364, 0.8333, 0.5, 0.8697, 0.5, 0.8697, 0.5, 0.8803, 0.5, 0.8803, 0.5364, 0.9167, 0.5364, 0.9167, 0.7447, 0.75, 0.7553, 0.75, 0.7553, 0.75, 0.7447, 0.75, 0.5364, 0.8333, 0.5886, 0.8333, 0.5886, 0.8333, 0.5364, 0.8333, 0.5886, 0.9167, 0.5364, 0.9167, 0.5364, 0.9167, 0.5886, 0.9167, 0.5886, 0.9167, 0.5364, 0.9167, 0.5364, 0.9167, 0.5886, 0.9167, 0.5364, 0.8333, 0.5886, 0.8333, 0.5886, 0.8333, 0.5364, 0.8333, 0.7447, 0.75, 0.7553, 0.75, 0.7553, 0.75, 0.7447, 0.75, 0.5, 0.8803, 0.5, 0.8697, 0.5, 0.8697, 0.5, 0.8803, 0.5, 0.8803, 0.5, 0.8803, 0.5364, 0.9167, 0.5364, 0.9167, 0.5364, 0.8333, 0.5364, 0.8333, 0.5, 0.8697, 0.5, 0.8697, 0.625, 0.9167, 0.625, 0.9167, 0.5886, 0.9167, 0.5886, 0.9167, 0.5886, 0.8333, 0.5886, 0.8333, 0.625, 0.8333, 0.625, 0.8333, 0.5, 0.8803, 0.5, 0.8697, 0.5, 0.8697, 0.5, 0.8803, 0.5, 0.8697, 0.5, 0.8803, 0.5, 0.8803, 0.5, 0.8697, 0.5, 0.8697, 0.5, 0.8697, 0.5, 0.8697, 0.5, 0.8697, 0.5, 0.8788, 0.5, 0.8712, 0.5, 0.8712, 0.5, 0.8788, 0.5, 0.8788, 0.5, 0.8788, 0.5, 0.8803, 0.5, 0.8803, 0.5, 0.8697, 0.5, 0.8803, 0.5, 0.8788, 0.5, 0.8712, 0.5, 0.8712, 0.5, 0.8712, 0.5, 0.8697, 0.5, 0.8697, 0.5, 0.8712, 0.5, 0.8788, 0.5, 0.8803, 0.5, 0.8697, 0.5, 0.8803, 0.5, 0.8803, 0.5, 0.8803, 0.5, 0.8803, 0.625, 0.4167, 0.625, 0.4167, 0.625, 0.4167, 0.625, 0.4167, 0.625, 0.3333, 0.625, 0.4167, 0.625, 0.4167, 0.625, 0.3333, 0.625, 0.3333, 0.625, 0.3333, 0.625, 0.3333, 0.625, 0.3333, 0.625, 0.4167, 0.625, 0.3333, 0.625, 0.3333, 0.625, 0.4167, 0.625, 0.4167, 0.625, 0.3333, 0.625, 0.3333, 0.625, 0.4167, 0.625, 0.4167, 0.625, 0.3333, 0.625, 0.3333, 0.625, 0.4167, 0.625, 0.3333, 0.625, 0.4167, 0.625, 0.4167, 0.625, 0.3333, 0.625, 0.3333, 0.625, 0.3333, 0.625, 0.3333, 0.625, 0.3333, 0.625, 0.3333, 0.625, 0.4167, 0.625, 0.4167, 0.625, 0.3333, 0.625, 0.4167, 0.625, 0.3333, 0.625, 0.3333, 0.625, 0.4167, 0.625, 0.4167, 0.625, 0.4167, 0.625, 0.4167, 0.625, 0.4167, 0.625, 0.3333, 0.625, 0.3333, 0.625, 0.3333, 0.625, 0.3333, 0.625, 0.4167, 0.625, 0.4167, 0.625, 0.4167, 0.625, 0.4167, 0.625, 0.3333, 0.625, 0.4167, 0.625, 0.4167, 0.625, 0.3333, 0.625, 0.4167, 0.625, 0.4167, 0.625, 0.4167, 0.625, 0.4167, 0.625, 0.3333, 0.625, 0.3333, 0.625, 0.3333, 0.625, 0.3333, 0.625, 0.3333, 0.625, 0.3333, 0.625, 0.3333, 0.625, 0.3333, 0.625, 0.3333, 0.625, 0.4167, 0.625, 0.4167, 0.625, 0.3333, 0.625, 0.3333, 0.625, 0.3333, 0.625, 0.3333, 0.625, 0.3333, 0.625, 0.4167, 0.625, 0.3333, 0.625, 0.3333, 0.625, 0.4167, 0.625, 0.3333, 0.625, 0.4167, 0.625, 0.4167, 0.625, 0.3333, 0.625, 0.4167, 0.625, 0.3333, 0.625, 0.3333, 0.625, 0.4167, 0.625, 0.4167, 0.625, 0.4167, 0.625, 0.4167, 0.625, 0.4167, 0.625, 0.3333, 0.625, 0.4167, 0.625, 0.4167, 0.625, 0.3333, 0.5, 0.5, 0.375, 0.5, 0.375, 0.5, 0.5, 0.5, 0.375, 0.5, 0.2917, 0.5, 0.2917, 0.5, 0.375, 0.5, 0.2917, 0.5, 0.5, 0.4167, 0.5, 0.4167, 0.2917, 0.5, 0.375, 0.5, 0.2917, 0.5, 0.2917, 0.5, 0.375, 0.5, 0.5, 0.5, 0.375, 0.5, 0.375, 0.5, 0.5, 0.5, 0.5, 0.25, 0.5, 0.3333, 0.5, 0.3333, 0.5, 0.25, 0.5, 0.3333, 0.2083, 0.5, 0.2083, 0.5, 0.5, 0.3333, 0.375, 0.25, 0.5, 0.25, 0.5, 0.25, 0.375, 0.25, 0.2917, 0.5, 0.5, 0.4167, 0.5, 0.4167, 0.2917, 0.5, 0.5, 0.4167, 0.5, 0.5, 0.5, 0.5, 0.5, 0.4167, 0.5, 0.25, 0.5, 0.3333, 0.5, 0.3333, 0.5, 0.25, 0.5, 0.3333, 0.2083, 0.5, 0.2083, 0.5, 0.5, 0.3333, 0.375, 0.25, 0.5, 0.25, 0.5, 0.25, 0.375, 0.25, 0.2083, 0.5, 0.125, 0.5, 0.125, 0.5, 0.2083, 0.5, 0.5, 0.4167, 0.5, 0.5, 0.5, 0.5, 0.5, 0.4167, 0.2917, 0.5, 0.5, 0.4167, 0.5, 0.4167, 0.2917, 0.5, 0.375, 0.25, 0.5, 0.25, 0.5, 0.3333, 0.375, 0.3333, 0.375, 0.4167, 0.5, 0.4167, 0.5, 0.5, 0.375, 0.5, 0.375, 0.5, 0.2917, 0.5, 0.2917, 0.5, 0.375, 0.5, 0.5, 0.5, 0.375, 0.5, 0.375, 0.5, 0.5, 0.5, 0.5, 0.25, 0.5, 0.3333, 0.5, 0.3333, 0.5, 0.25, 0.5, 0.3333, 0.2083, 0.5, 0.2083, 0.5, 0.5, 0.3333, 0.375, 0.25, 0.5, 0.25, 0.5, 0.25, 0.375, 0.25, 0.2083, 0.5, 0.125, 0.5, 0.125, 0.5, 0.2083, 0.5])
me_cube_001.materials.append(mat_material_003)
me_cube_001.use_mirror_vertex_groups = False
me_cube_001.update()
me_plane = bpy.data.meshes.new('Plane')
me_plane.from_pydata([(-1.0, -1.0, 0.0), (1.0, -1.0, 0.0), (-1.0, 1.0, 0.0), (1.0, 1.0, 0.0)], [], [(0, 1, 3, 2)])
_uv = me_plane.uv_layers.new(name='UVMap')
_uv.uv.foreach_set('vector', [0.0, 0.0, 1.0, 0.0, 1.0, 1.0, 0.0, 1.0])
me_plane.update()

# ---- objects
ob_cube = bpy.data.objects.new('Cube', me_cube)
ob_light = bpy.data.objects.new('Light', light_light)
ob_camera = bpy.data.objects.new('Camera', cam_camera)
ob_cube_001 = bpy.data.objects.new('Cube.001', me_cube_002)
ob_cube_003 = bpy.data.objects.new('Cube.003', me_cube_001)
ob_plane = bpy.data.objects.new('Plane', me_plane)

# ---- transforms, parenting, visibility, modifiers, constraints
ob_cube.location = (0.0, 0.0, 0.0)
ob_cube.scale = (2.064, 1.054, 0.8284)
ob_cube.lock_rotations_4d = False
ob_cube.empty_display_type = 'ARROWS'
ob_cube.lineart.crease_threshold = 0.0
ob_light.location = (1.618, 3.54, 5.904)
ob_light.rotation_euler = (0.6117, 0.1468, 1.924)
ob_light.lock_rotations_4d = False
ob_light.empty_display_type = 'ARROWS'
ob_light.color = (0.0, 0.0, 0.0, 0.0)
ob_light.lineart.crease_threshold = 0.0
ob_camera.location = (7.359, -6.926, 4.958)
ob_camera.rotation_euler = (1.109, 0.0, 0.8149)
ob_camera.lock_rotations_4d = False
ob_camera.empty_display_type = 'ARROWS'
ob_camera.color = (0.0, 0.0, 0.0, 0.0)
ob_camera.display_type = 'WIRE'
ob_camera.lineart.crease_threshold = 0.0
ob_cube_001.location = (0.0, -0.6555, 0.7542)
ob_cube_001.scale = (0.1542, 0.07281, 0.05001)
_m = ob_cube_001.modifiers.new('Subdivision', 'SUBSURF')
_m = ob_cube_001.modifiers.new('Mirror', 'MIRROR')
_m.use_axis = (False, True, False)
_m.mirror_object = ob_cube
ob_cube_003.location = (-1.7, 0.0, 1.2)
ob_cube_003.rotation_euler = (0.0, -0.0, 1.571)
ob_cube_003.scale = (0.2678, 0.1339, 0.1875)
ob_cube_003.lock_rotations_4d = False
ob_cube_003.empty_display_type = 'ARROWS'
ob_cube_003.lineart.crease_threshold = 0.0
ob_plane.location = (0.0, 0.0, -0.7977)
ob_plane.scale = (-495.3, -495.3, -495.3)

# ---- collection membership
col_collection.objects.link(ob_cube)
col_collection.objects.link(ob_light)
col_collection.objects.link(ob_camera)
col_collection.objects.link(ob_cube_001)
col_collection.objects.link(ob_cube_003)
col_collection.objects.link(ob_plane)

# ---- scene / render settings (as saved in the file)
scene.camera = ob_camera
scene.frame_start = 1; scene.frame_end = 250; scene.frame_set(1)
scene.render.engine = 'CYCLES'
bpy.context.view_layer.update()
